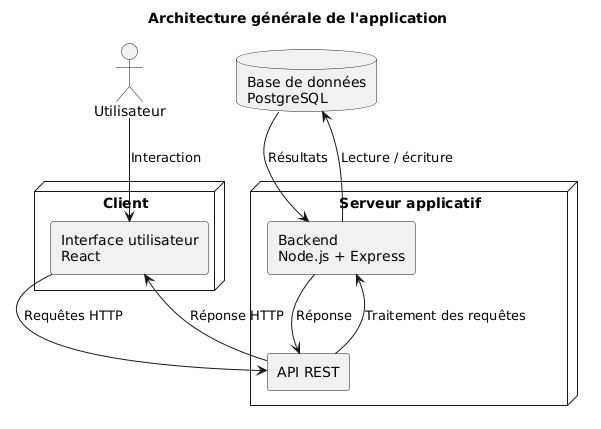

The diagram above was rendered by PlantUML. Its source (embedded in the PNG):
@startuml
title Architecture générale de l'application

skinparam componentStyle rectangle
skinparam shadowing false

actor "Utilisateur" as User

node "Client" {
    component "Interface utilisateur\nReact" as Front
}

node "Serveur applicatif" {
    component "Backend\nNode.js + Express" as Back
    component "API REST" as API
}

database "Base de données\nPostgreSQL" as DB

User --> Front : Interaction
Front --> API : Requêtes HTTP
API --> Back : Traitement des requêtes
Back --> DB : Lecture / écriture
DB --> Back : Résultats
Back --> API : Réponse
API --> Front : Réponse HTTP
@enduml